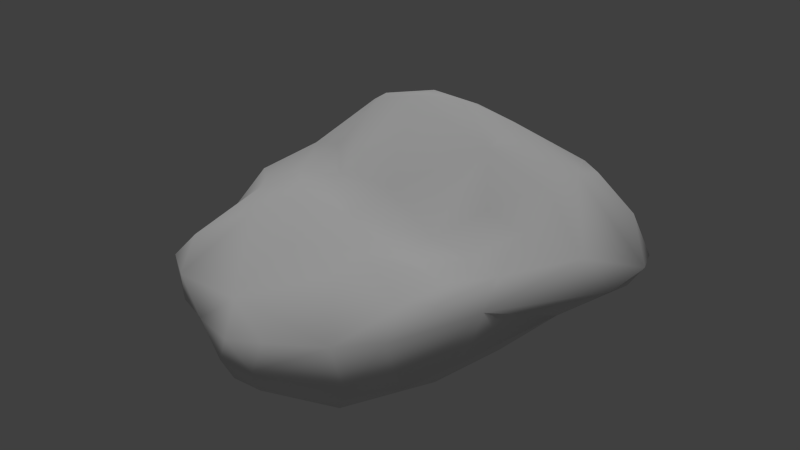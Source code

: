 # Source: copperOre_a.blend  (saved by Blender 2.72.0; exported with 4.5.12 LTS)
import bpy
from mathutils import Matrix  # noqa: F401  (used for matrix-valued properties, if any)

bpy.ops.wm.read_factory_settings(use_empty=True)
scene = bpy.context.scene
scene.name = 'Scene'

# ---- collections
col_collection_1 = bpy.data.collections.new('Collection 1'); scene.collection.children.link(col_collection_1)

# ---- materials (node trees are filled in below, after node groups)
mat_material = bpy.data.materials.new('Material')
mat_material.alpha_threshold = 0.0
mat_material.use_transparent_shadow = False
mat_material.roughness = 0.5
mat_material.specular_intensity = 0.0
mat_material.line_color = (0.0, 0.0, 0.0, 1.0)

# ---- material node trees

# ---- world
world_world = bpy.data.worlds.new('World'); scene.world = world_world
world_world.color = (0.05088, 0.05088, 0.05088)
world_world.use_sun_shadow = False
world_world.sun_shadow_jitter_overblur = 0.0
world_world.cycles.sampling_method = 'MANUAL'
world_world.cycles.sample_map_resolution = 256

# ---- lights
light_hemi = bpy.data.lights.new('Hemi', 'SUN')
light_hemi.transmission_factor = 0.0
light_hemi.angle = 0.1993
light_hemi.energy = 1.0
light_hemi.shadow_buffer_clip_start = 0.5
light_hemi.shadow_soft_size = 0.1
light_hemi.shadow_cascade_max_distance = 1000.0
light_hemi.cycles.use_multiple_importance_sampling = False

# ---- meshes
me_rockflat96 = bpy.data.meshes.new('rockflat96')
me_rockflat96.from_pydata([(-0.9204, 0.24, 0.1717), (0.8536, 1.043, -0.5446), (0.8939, -0.7826, -0.3583), (-0.6752, -0.7828, -0.473), (0.2308, 0.558, -0.5458), (-0.7174, 0.9745, 0.619), (-1.033, -0.1683, -0.5032), (-0.884, -0.8868, -0.2424), (-1.357, 0.9451, -0.0621), (-0.4461, 1.147, -0.4481), (-0.6071, -1.152, 0.04775), (0.994, 1.43, 0.1286), (0.2625, -0.9379, -0.577), (-0.007456, -1.293, -0.4056), (0.8452, -0.885, -0.006552), (1.037, -0.04216, 0.1352), (1.35, 0.4333, 0.1738), (0.2091, -0.3244, 0.1264), (0.2297, -1.351, -0.2268), (-0.3916, -0.1854, -0.5745), (0.1568, -1.149, -0.5174), (-0.6729, -0.01338, 0.2281), (-0.1192, -0.0774, 0.1824), (0.3218, 1.129, 0.6069), (-0.5481, 0.2458, 0.2651), (-1.117, -0.1823, -0.2293), (-0.09485, 0.2646, 0.2936), (0.5642, 1.221, -0.5953), (0.4133, 1.779, -0.354), (1.17, 1.319, -0.2231), (0.9051, -0.478, -0.464), (-0.015, -1.384, -0.2273), (0.5673, -0.649, -0.5746), (-0.6003, 1.48, 0.02985), (-1.389, 0.54, -0.3802), (-0.6559, -1.103, -0.1847), (-0.8947, -0.9605, 0.002986), (-0.3955, -1.088, -0.3046), (0.02541, 0.9196, 0.7648), (-0.809, 0.5432, 0.3265), (-0.3259, 0.8165, 0.7396), (-0.3365, 1.065, 0.7059), (-0.874, -0.5263, -0.463), (-0.6016, 1.471, -0.3027), (-1.347, 0.1744, -0.4141), (1.553, 0.4657, 0.003241), (-0.8372, -0.2119, 0.2483), (-0.5301, -0.249, 0.284), (0.7156, 1.655, -0.2784), (-1.482, 0.304, -0.2339), (0.3886, 0.1306, 0.1126), (-0.562, 1.329, 0.345), (1.108, 1.114, -0.3802), (0.7322, 0.4767, -0.5296), (-1.082, 1.206, 0.313), (-0.8089, 1.185, 0.5266), (0.9326, -0.5143, 0.103), (-0.1271, -1.143, 0.03701), (0.3861, 1.537, 0.3018), (1.092, -0.2521, -0.001497), (-0.622, 0.7801, 0.6607), (1.477, 0.81, -0.1411), (-1.142, -0.2092, -0.01526), (1.604, 0.7741, 0.05314), (0.07168, 1.695, -0.4785), (0.9695, 0.3233, 0.2575), (0.7206, 0.04966, 0.1121), (0.8349, -0.3067, 0.1248), (0.01327, -1.358, -0.0858), (-1.118, 0.1351, -0.5453), (0.2127, -1.285, -0.401), (0.2371, -1.265, -0.06254), (0.6032, -1.08, -0.0331), (-0.4651, 0.466, -0.489), (0.2056, -0.6498, 0.1075), (-0.5551, 1.137, 0.5637), (-0.2107, -0.5559, 0.1576), (-0.8249, -0.8374, 0.1263), (-1.459, 0.311, -0.08408), (0.6967, -1.061, -0.3435), (1.082, -0.05601, -0.3687), (-0.2631, -0.8061, -0.5254), (-0.03169, 1.191, 0.6341), (-0.8835, -0.04504, -0.5926), (0.8172, 1.478, -0.5151), (0.7695, 1.375, 0.354), (-0.9276, 0.7649, -0.4869), (-1.08, 1.025, -0.4279), (-0.02388, 1.785, -0.2669), (1.3, 1.149, 0.1942), (-1.199, 0.7069, 0.1775), (0.7905, -0.6602, 0.122), (0.4095, -0.1357, 0.06734), (0.4227, 0.6937, 0.5784), (0.64, 0.3766, 0.3025), (0.9576, 0.9607, 0.4604), (0.4458, 1.689, 0.08203), (-0.3127, -1.268, -0.1031), (-0.7634, -0.5335, -0.558), (1.054, -0.3797, -0.2934), (1.3, 0.2432, -0.1732), (0.2618, -0.08318, -0.6137), (-1.229, 1.254, -0.116), (-1.241, 1.158, -0.3186), (0.5851, -0.9965, -0.518), (0.9487, 0.5794, -0.4685), (-0.5829, -0.5128, 0.2693), (-1.363, 1.024, -0.2411), (-1.126, 0.09485, 0.1204), (-0.9591, 1.121, 0.4705), (-0.03103, 1.64, 0.1351), (-1.345, 0.2849, 0.06268), (0.488, 1.65, -0.5363), (0.9875, 1.185, 0.3919), (1.489, 1.059, -0.01695), (0.9113, 0.6583, 0.4461)], [], [(74, 72, 91), (87, 34, 103), (101, 32, 12), (42, 3, 7), (93, 50, 94), (87, 43, 9), (97, 13, 31), (22, 21, 47), (1, 27, 84), (1, 84, 52), (41, 40, 38), (1, 52, 105), (83, 73, 19), (96, 88, 110), (61, 114, 63), (88, 64, 43), (2, 30, 99), (94, 115, 93), (22, 24, 21), (2, 79, 104), (18, 68, 31), (109, 54, 90), (2, 104, 30), (96, 48, 28), (3, 81, 37), (3, 37, 35), (3, 35, 7), (40, 26, 93), (28, 48, 84), (65, 16, 115), (46, 108, 62), (36, 62, 25), (91, 14, 56), (53, 4, 27), (74, 57, 72), (53, 27, 1), (53, 1, 105), (53, 101, 4), (29, 114, 61), (99, 80, 100), (58, 110, 82), (85, 96, 58), (106, 77, 10), (5, 75, 55), (5, 55, 109), (87, 103, 43), (5, 109, 39), (5, 39, 60), (6, 42, 25), (6, 25, 44), (100, 61, 45), (6, 44, 69), (6, 69, 83), (46, 77, 106), (6, 83, 98), (6, 98, 42), (46, 0, 108), (78, 62, 111), (79, 18, 70), (35, 36, 7), (35, 97, 10), (36, 77, 62), (78, 49, 25), (78, 25, 62), (29, 61, 52), (8, 90, 54), (96, 28, 88), (8, 54, 102), (67, 56, 15), (92, 17, 67), (63, 95, 16), (85, 11, 96), (91, 67, 17), (9, 43, 64), (97, 31, 68), (108, 111, 62), (61, 100, 52), (30, 105, 80), (78, 90, 8), (44, 25, 49), (110, 33, 51), (78, 8, 49), (7, 36, 25), (87, 9, 86), (59, 15, 56), (85, 113, 89), (110, 88, 33), (95, 115, 16), (51, 75, 82), (109, 90, 39), (92, 67, 66), (83, 86, 73), (11, 89, 114), (11, 114, 29), (11, 29, 48), (11, 48, 96), (80, 105, 100), (40, 60, 24), (98, 19, 81), (86, 9, 73), (32, 30, 104), (63, 16, 45), (22, 47, 17), (91, 17, 74), (98, 81, 3), (19, 73, 4), (99, 100, 59), (16, 15, 59), (28, 112, 64), (16, 59, 45), (104, 79, 70), (55, 54, 109), (14, 59, 56), (95, 113, 85), (105, 52, 100), (40, 24, 26), (40, 93, 38), (14, 79, 2), (14, 2, 59), (91, 72, 14), (94, 66, 65), (92, 66, 50), (20, 70, 13), (104, 70, 20), (72, 18, 79), (41, 60, 40), (67, 15, 66), (101, 12, 19), (39, 0, 24), (71, 72, 57), (22, 26, 24), (55, 75, 51), (71, 57, 68), (13, 81, 20), (71, 68, 18), (78, 111, 90), (106, 10, 57), (76, 17, 47), (65, 66, 15), (10, 77, 36), (28, 84, 112), (90, 0, 39), (46, 62, 77), (10, 97, 57), (106, 47, 46), (41, 5, 60), (42, 98, 3), (32, 101, 53), (32, 53, 105), (32, 105, 30), (72, 71, 18), (42, 7, 25), (74, 17, 76), (83, 19, 98), (85, 89, 11), (18, 31, 13), (57, 97, 68), (97, 37, 13), (13, 37, 81), (18, 13, 70), (12, 81, 19), (94, 50, 66), (91, 56, 67), (35, 10, 36), (100, 45, 59), (94, 65, 115), (41, 75, 5), (9, 4, 73), (61, 63, 45), (95, 89, 113), (29, 52, 84), (24, 0, 21), (106, 57, 76), (21, 0, 46), (65, 15, 16), (21, 46, 47), (39, 24, 60), (22, 17, 92), (22, 92, 50), (51, 82, 110), (22, 50, 26), (72, 79, 14), (93, 26, 50), (102, 43, 103), (23, 38, 93), (23, 93, 95), (23, 95, 85), (23, 85, 58), (23, 58, 82), (32, 104, 12), (23, 82, 38), (108, 0, 90), (88, 43, 33), (69, 44, 34), (99, 59, 2), (69, 34, 87), (69, 87, 86), (69, 86, 83), (54, 33, 102), (63, 114, 89), (34, 44, 49), (90, 111, 108), (34, 49, 8), (34, 8, 107), (55, 51, 54), (54, 51, 33), (35, 37, 97), (63, 89, 95), (12, 20, 81), (41, 38, 82), (107, 8, 102), (76, 47, 106), (107, 102, 103), (74, 76, 57), (107, 103, 34), (104, 20, 12), (27, 9, 64), (27, 64, 112), (27, 112, 84), (58, 96, 110), (95, 93, 115), (102, 33, 43), (41, 82, 75), (27, 4, 9), (30, 80, 99), (19, 4, 101), (29, 84, 48), (28, 64, 88)])
me_rockflat96.polygons.foreach_set('use_smooth', [True] * 228)
_uv = me_rockflat96.uv_layers.new(name='UVMap')
_uv.uv.foreach_set('vector', [0.0596, -0.09504, -0.006919, -0.2561, 0.13, -0.2356, 0.02767, 0.6978, -0.01037, 0.4665, 0.1499, 0.6681, -0.7132, 0.2214, -0.6627, -0.1348, -0.4455, -0.1336, -0.1924, 0.2088, -0.2224, 0.1287, -0.1526, 0.1225, 0.4094, 0.08101, 0.2609, -0.03279, 0.3648, -0.03418, 0.2227, 0.7708, 0.4772, 0.5881, 0.555, 0.7325, -0.1483, -0.02978, -0.2424, -0.1211, -0.1762, -0.1176, 0.1478, 0.05029, 0.08697, 0.1741, 0.05895, 0.1134, 0.7975, -0.5851, 0.8758, -0.7325, 1.019, -0.5996, 0.7975, -0.5851, 1.019, -0.5996, 0.8316, -0.4436, 0.364, 0.2684, 0.3266, 0.2307, 0.3926, 0.1926, 0.7975, -0.5851, 0.8316, -0.4436, 0.5961, -0.5246, -0.2188, 0.3629, -0.362, 0.5982, -0.399, 0.2849, 0.6639, 0.2728, 0.6405, 0.4407, 0.5579, 0.3571, 0.663, -0.2747, 0.7497, -0.1749, 0.6263, -0.2111, 0.6405, 0.4407, 0.7067, 0.4829, 0.4772, 0.5881, 0.08869, -0.4011, 0.1854, -0.4644, 0.2385, -0.388, 0.3648, -0.03418, 0.4788, -0.03151, 0.4094, 0.08101, 0.1478, 0.05029, 0.1571, 0.1865, 0.08697, 0.1741, 0.08869, -0.4011, -0.03485, -0.3696, -0.09428, -0.4697, -0.1589, -0.1976, -0.1371, -0.1178, -0.1762, -0.1176, 0.2768, 0.384, 0.269, 0.4333, 0.1453, 0.3875, 0.08869, -0.4011, -0.09428, -0.4697, 0.1854, -0.4644, 0.6639, 0.2728, 0.8146, 0.2686, 0.7543, 0.3706, -0.2224, 0.1287, -0.3208, 0.05661, -0.2088, 0.01592, -0.2224, 0.1287, -0.2088, 0.01592, -0.1576, 0.06014, -0.2224, 0.1287, -0.1576, 0.06014, -0.1526, 0.1225, 0.3266, 0.2307, 0.226, 0.09673, 0.4094, 0.08101, 0.7543, 0.3706, 0.8146, 0.2686, 0.9703, 0.2872, 0.4112, -0.1189, 0.5063, -0.189, 0.4788, -0.03151, 0.02551, 0.1764, 0.03809, 0.2801, -0.0405, 0.2504, -0.1126, 0.1007, -0.0405, 0.2504, -0.08765, 0.2817, 0.13, -0.2356, 0.07818, -0.2896, 0.1846, -0.2543, 0.5397, -0.612, 0.5388, -0.8392, 0.8758, -0.7325, 0.0596, -0.09504, -0.0887, -0.06556, -0.006919, -0.2561, 0.5397, -0.612, 0.8758, -0.7325, 0.7975, -0.5851, 0.5397, -0.612, 0.7975, -0.5851, 0.5961, -0.5246, 0.5397, -0.612, 0.2591, -0.7649, 0.5388, -0.8392, 0.9402, -0.349, 0.7497, -0.1749, 0.663, -0.2747, 0.2385, -0.388, 0.3542, -0.4196, 0.4754, -0.3332, 0.5942, 0.2384, 0.5579, 0.3571, 0.4348, 0.2451, 0.6293, 0.1254, 0.6639, 0.2728, 0.5942, 0.2384, 0.00421, 0.09197, -0.07878, 0.1005, -0.1137, 0.04101, 0.295, 0.3193, 0.3471, 0.3254, 0.31, 0.3684, 0.295, 0.3193, 0.31, 0.3684, 0.2768, 0.384, 0.2227, 0.7708, 0.1499, 0.6681, 0.4772, 0.5881, 0.295, 0.3193, 0.2768, 0.384, 0.1822, 0.2828, 0.295, 0.3193, 0.1822, 0.2828, 0.2809, 0.2748, -0.163, 0.3165, -0.1924, 0.2088, -0.08765, 0.2817, -0.163, 0.3165, -0.08765, 0.2817, -0.06126, 0.394, 0.4754, -0.3332, 0.663, -0.2747, 0.5523, -0.2497, -0.163, 0.3165, -0.06126, 0.394, -0.1285, 0.4055, -0.163, 0.3165, -0.1285, 0.4055, -0.2188, 0.3629, 0.02551, 0.1764, -0.07878, 0.1005, 0.00421, 0.09197, -0.163, 0.3165, -0.2188, 0.3629, -0.2338, 0.2043, -0.163, 0.3165, -0.2338, 0.2043, -0.1924, 0.2088, 0.02551, 0.1764, 0.09772, 0.2615, 0.03809, 0.2801, 0.01982, 0.3782, -0.0405, 0.2504, 0.04308, 0.3467, -0.03485, -0.3696, -0.1589, -0.1976, -0.2498, -0.2316, -0.1576, 0.06014, -0.1126, 0.1007, -0.1526, 0.1225, -0.1576, 0.06014, -0.1483, -0.02978, -0.1137, 0.04101, -0.1126, 0.1007, -0.07878, 0.1005, -0.0405, 0.2504, 0.01982, 0.3782, -0.007261, 0.3989, -0.08765, 0.2817, 0.01982, 0.3782, -0.08765, 0.2817, -0.0405, 0.2504, 0.9402, -0.349, 0.663, -0.2747, 0.8316, -0.4436, 0.1361, 0.4956, 0.1453, 0.3875, 0.269, 0.4333, 0.6639, 0.2728, 0.7543, 0.3706, 0.6405, 0.4407, 0.1361, 0.4956, 0.269, 0.4333, 0.2268, 0.5658, 0.2256, -0.2001, 0.1846, -0.2543, 0.332, -0.214, 0.2073, -0.07504, 0.1372, -0.05508, 0.2256, -0.2001, 0.6263, -0.2111, 0.5537, 0.009019, 0.5063, -0.189, 0.6293, 0.1254, 0.7293, 0.08676, 0.6639, 0.2728, 0.13, -0.2356, 0.2256, -0.2001, 0.1372, -0.05508, 0.555, 0.7325, 0.4772, 0.5881, 0.7067, 0.4829, -0.1483, -0.02978, -0.1762, -0.1176, -0.1371, -0.1178, 0.03809, 0.2801, 0.04308, 0.3467, -0.0405, 0.2504, 0.663, -0.2747, 0.4754, -0.3332, 0.8316, -0.4436, 0.1854, -0.4644, 0.5961, -0.5246, 0.3542, -0.4196, 0.01982, 0.3782, 0.1453, 0.3875, 0.1361, 0.4956, -0.06126, 0.394, -0.08765, 0.2817, -0.007261, 0.3989, 0.5579, 0.3571, 0.4305, 0.4775, 0.3877, 0.3857, 0.01982, 0.3782, 0.1361, 0.4956, -0.007261, 0.3989, -0.1526, 0.1225, -0.1126, 0.1007, -0.08765, 0.2817, 0.2227, 0.7708, 0.555, 0.7325, 0.3042, 0.924, 0.2843, -0.288, 0.332, -0.214, 0.1846, -0.2543, 0.6293, 0.1254, 0.6144, 0.03779, 0.6877, -0.05628, 0.5579, 0.3571, 0.6405, 0.4407, 0.4305, 0.4775, 0.5537, 0.009019, 0.4788, -0.03151, 0.5063, -0.189, 0.3877, 0.3857, 0.3471, 0.3254, 0.4348, 0.2451, 0.2768, 0.384, 0.1453, 0.3875, 0.1822, 0.2828, 0.2073, -0.07504, 0.2256, -0.2001, 0.2958, -0.1169, -0.2188, 0.3629, -0.08397, 0.6393, -0.362, 0.5982, 0.7293, 0.08676, 0.6877, -0.05628, 0.7497, -0.1749, 0.7293, 0.08676, 0.7497, -0.1749, 0.8963, 0.01384, 0.7293, 0.08676, 0.8963, 0.01384, 0.8146, 0.2686, 0.7293, 0.08676, 0.8146, 0.2686, 0.6639, 0.2728, 0.3542, -0.4196, 0.5961, -0.5246, 0.4754, -0.3332, 0.3266, 0.2307, 0.2809, 0.2748, 0.1571, 0.1865, -0.2338, 0.2043, -0.399, 0.2849, -0.3208, 0.05661, 0.3042, 0.924, 0.555, 0.7325, 0.5833, 1.076, 0.05153, -0.58, 0.1854, -0.4644, -0.09428, -0.4697, 0.6263, -0.2111, 0.5063, -0.189, 0.5523, -0.2497, 0.1478, 0.05029, 0.05895, 0.1134, 0.1372, -0.05508, 0.13, -0.2356, 0.1372, -0.05508, 0.0596, -0.09504, -0.2338, 0.2043, -0.3208, 0.05661, -0.2224, 0.1287, -0.399, 0.2849, -0.362, 0.5982, -0.7724, 0.5887, 0.2385, -0.388, 0.4754, -0.3332, 0.2843, -0.288, 0.5063, -0.189, 0.332, -0.214, 0.2843, -0.288, 0.7543, 0.3706, 0.831, 0.402, 0.7067, 0.4829, 0.5063, -0.189, 0.2843, -0.288, 0.5523, -0.2497, -0.09428, -0.4697, -0.03485, -0.3696, -0.2498, -0.2316, 0.31, 0.3684, 0.269, 0.4333, 0.2768, 0.384, 0.07818, -0.2896, 0.2843, -0.288, 0.1846, -0.2543, 0.5537, 0.009019, 0.6144, 0.03779, 0.6293, 0.1254, 0.5961, -0.5246, 0.8316, -0.4436, 0.4754, -0.3332, 0.3266, 0.2307, 0.1571, 0.1865, 0.226, 0.09673, 0.3266, 0.2307, 0.4094, 0.08101, 0.3926, 0.1926, 0.07818, -0.2896, -0.03485, -0.3696, 0.08869, -0.4011, 0.07818, -0.2896, 0.08869, -0.4011, 0.2843, -0.288, 0.13, -0.2356, -0.006919, -0.2561, 0.07818, -0.2896, 0.3648, -0.03418, 0.2958, -0.1169, 0.4112, -0.1189, 0.2073, -0.07504, 0.2958, -0.1169, 0.2609, -0.03279, -0.3335, -0.1599, -0.2498, -0.2316, -0.2424, -0.1211, -0.5267, -0.2928, -0.2498, -0.2316, -0.3335, -0.1599, -0.006919, -0.2561, -0.1589, -0.1976, -0.03485, -0.3696, 0.364, 0.2684, 0.2809, 0.2748, 0.3266, 0.2307, 0.2256, -0.2001, 0.332, -0.214, 0.2958, -0.1169, -0.7132, 0.2214, -0.4455, -0.1336, -0.399, 0.2849, 0.1822, 0.2828, 0.09772, 0.2615, 0.1571, 0.1865, -0.09689, -0.1729, -0.006919, -0.2561, -0.0887, -0.06556, 0.1478, 0.05029, 0.226, 0.09673, 0.1571, 0.1865, 0.31, 0.3684, 0.3471, 0.3254, 0.3877, 0.3857, -0.09689, -0.1729, -0.0887, -0.06556, -0.1371, -0.1178, -0.2424, -0.1211, -0.3208, 0.05661, -0.3335, -0.1599, -0.09689, -0.1729, -0.1371, -0.1178, -0.1589, -0.1976, 0.01982, 0.3782, 0.04308, 0.3467, 0.1453, 0.3875, 0.00421, 0.09197, -0.1137, 0.04101, -0.0887, -0.06556, 0.03344, 0.01057, 0.1372, -0.05508, 0.05895, 0.1134, 0.4112, -0.1189, 0.2958, -0.1169, 0.332, -0.214, -0.1137, 0.04101, -0.07878, 0.1005, -0.1126, 0.1007, 0.7543, 0.3706, 0.9703, 0.2872, 0.831, 0.402, 0.1453, 0.3875, 0.09772, 0.2615, 0.1822, 0.2828, 0.02551, 0.1764, -0.0405, 0.2504, -0.07878, 0.1005, -0.1137, 0.04101, -0.1483, -0.02978, -0.0887, -0.06556, 0.00421, 0.09197, 0.05895, 0.1134, 0.02551, 0.1764, 0.364, 0.2684, 0.295, 0.3193, 0.2809, 0.2748, -0.1924, 0.2088, -0.2338, 0.2043, -0.2224, 0.1287, 0.05153, -0.58, 0.2591, -0.7649, 0.5397, -0.612, 0.05153, -0.58, 0.5397, -0.612, 0.5961, -0.5246, 0.05153, -0.58, 0.5961, -0.5246, 0.1854, -0.4644, -0.006919, -0.2561, -0.09689, -0.1729, -0.1589, -0.1976, -0.1924, 0.2088, -0.1526, 0.1225, -0.08765, 0.2817, 0.0596, -0.09504, 0.1372, -0.05508, 0.03344, 0.01057, -0.2188, 0.3629, -0.399, 0.2849, -0.2338, 0.2043, 0.6293, 0.1254, 0.6877, -0.05628, 0.7293, 0.08676, -0.1589, -0.1976, -0.1762, -0.1176, -0.2424, -0.1211, -0.0887, -0.06556, -0.1483, -0.02978, -0.1371, -0.1178, -0.1483, -0.02978, -0.2088, 0.01592, -0.2424, -0.1211, -0.2424, -0.1211, -0.2088, 0.01592, -0.3208, 0.05661, -0.1589, -0.1976, -0.2424, -0.1211, -0.2498, -0.2316, -0.4455, -0.1336, -0.3208, 0.05661, -0.399, 0.2849, 0.3648, -0.03418, 0.2609, -0.03279, 0.2958, -0.1169, 0.13, -0.2356, 0.1846, -0.2543, 0.2256, -0.2001, -0.1576, 0.06014, -0.1137, 0.04101, -0.1126, 0.1007, 0.4754, -0.3332, 0.5523, -0.2497, 0.2843, -0.288, 0.3648, -0.03418, 0.4112, -0.1189, 0.4788, -0.03151, 0.364, 0.2684, 0.3471, 0.3254, 0.295, 0.3193, 0.555, 0.7325, 0.9569, 0.9388, 0.5833, 1.076, 0.663, -0.2747, 0.6263, -0.2111, 0.5523, -0.2497, 0.5537, 0.009019, 0.6877, -0.05628, 0.6144, 0.03779, 0.9402, -0.349, 0.8316, -0.4436, 1.019, -0.5996, 0.1571, 0.1865, 0.09772, 0.2615, 0.08697, 0.1741, 0.00421, 0.09197, -0.0887, -0.06556, 0.03344, 0.01057, 0.08697, 0.1741, 0.09772, 0.2615, 0.02551, 0.1764, 0.4112, -0.1189, 0.332, -0.214, 0.5063, -0.189, 0.08697, 0.1741, 0.02551, 0.1764, 0.05895, 0.1134, 0.1822, 0.2828, 0.1571, 0.1865, 0.2809, 0.2748, 0.1478, 0.05029, 0.1372, -0.05508, 0.2073, -0.07504, 0.1478, 0.05029, 0.2073, -0.07504, 0.2609, -0.03279, 0.3877, 0.3857, 0.4348, 0.2451, 0.5579, 0.3571, 0.1478, 0.05029, 0.2609, -0.03279, 0.226, 0.09673, -0.006919, -0.2561, -0.03485, -0.3696, 0.07818, -0.2896, 0.4094, 0.08101, 0.226, 0.09673, 0.2609, -0.03279, 0.2268, 0.5658, 0.4772, 0.5881, 0.1499, 0.6681, 0.4797, 0.1706, 0.3926, 0.1926, 0.4094, 0.08101, 0.4797, 0.1706, 0.4094, 0.08101, 0.5537, 0.009019, 0.4797, 0.1706, 0.5537, 0.009019, 0.6293, 0.1254, 0.4797, 0.1706, 0.6293, 0.1254, 0.5942, 0.2384, 0.4797, 0.1706, 0.5942, 0.2384, 0.4348, 0.2451, -0.6627, -0.1348, -0.5267, -0.2928, -0.4455, -0.1336, 0.4797, 0.1706, 0.4348, 0.2451, 0.3926, 0.1926, 0.03809, 0.2801, 0.09772, 0.2615, 0.1453, 0.3875, 0.6405, 0.4407, 0.4772, 0.5881, 0.4305, 0.4775, -0.1285, 0.4055, -0.06126, 0.394, -0.01037, 0.4665, 0.2385, -0.388, 0.2843, -0.288, 0.08869, -0.4011, -0.1285, 0.4055, -0.01037, 0.4665, 0.02767, 0.6978, -0.1285, 0.4055, 0.02767, 0.6978, -0.08397, 0.6393, -0.1285, 0.4055, -0.08397, 0.6393, -0.2188, 0.3629, 0.269, 0.4333, 0.4305, 0.4775, 0.2268, 0.5658, 0.6263, -0.2111, 0.7497, -0.1749, 0.6877, -0.05628, -0.01037, 0.4665, -0.06126, 0.394, -0.007261, 0.3989, 0.1453, 0.3875, 0.04308, 0.3467, 0.03809, 0.2801, -0.01037, 0.4665, -0.007261, 0.3989, 0.1361, 0.4956, -0.01037, 0.4665, 0.1361, 0.4956, 0.1182, 0.5583, 0.31, 0.3684, 0.3877, 0.3857, 0.269, 0.4333, 0.269, 0.4333, 0.3877, 0.3857, 0.4305, 0.4775, -0.1576, 0.06014, -0.2088, 0.01592, -0.1483, -0.02978, 0.6263, -0.2111, 0.6877, -0.05628, 0.5537, 0.009019, -0.4455, -0.1336, -0.3335, -0.1599, -0.3208, 0.05661, 0.364, 0.2684, 0.3926, 0.1926, 0.4348, 0.2451, 0.1182, 0.5583, 0.1361, 0.4956, 0.2268, 0.5658, 0.03344, 0.01057, 0.05895, 0.1134, 0.00421, 0.09197, 0.1182, 0.5583, 0.2268, 0.5658, 0.1499, 0.6681, 0.0596, -0.09504, 0.03344, 0.01057, -0.0887, -0.06556, 0.1182, 0.5583, 0.1499, 0.6681, -0.01037, 0.4665, -0.5267, -0.2928, -0.3335, -0.1599, -0.4455, -0.1336, 1.019, 0.5258, 0.555, 0.7325, 0.7067, 0.4829, 1.019, 0.5258, 0.7067, 0.4829, 0.831, 0.402, 1.019, 0.5258, 0.831, 0.402, 0.9703, 0.2872, 0.5942, 0.2384, 0.6639, 0.2728, 0.5579, 0.3571, 0.5537, 0.009019, 0.4094, 0.08101, 0.4788, -0.03151, 0.2268, 0.5658, 0.4305, 0.4775, 0.4772, 0.5881, 0.364, 0.2684, 0.4348, 0.2451, 0.3471, 0.3254, 1.019, 0.5258, 0.9569, 0.9388, 0.555, 0.7325, 0.1854, -0.4644, 0.3542, -0.4196, 0.2385, -0.388, -0.399, 0.2849, -0.7724, 0.5887, -0.7132, 0.2214, 0.8963, 0.01384, 0.9703, 0.2872, 0.8146, 0.2686, 0.7543, 0.3706, 0.7067, 0.4829, 0.6405, 0.4407])
me_rockflat96.materials.append(mat_material)
me_rockflat96.use_remesh_preserve_volume = False
me_rockflat96.use_remesh_preserve_attributes = False
me_rockflat96.use_mirror_vertex_groups = False
me_rockflat96.update()

# ---- objects
ob_base01 = bpy.data.objects.new('base01', None)
ob_collision_1 = bpy.data.objects.new('collision-1', None)
ob_start01 = bpy.data.objects.new('start01', None)
ob_rockflat96 = bpy.data.objects.new('rockflat96', me_rockflat96)
ob_nulldetail0 = bpy.data.objects.new('nulldetail0', None)
ob_detail96 = bpy.data.objects.new('detail96', None)
ob_detail8 = bpy.data.objects.new('detail8', None)
ob_hemi = bpy.data.objects.new('Hemi', light_hemi)

# ---- transforms, parenting, visibility, modifiers, constraints
ob_base01.location = (0.0, 0.0, 0.0)
ob_base01.empty_image_offset = (0.0, 0.0)
ob_base01.lineart.crease_threshold = 0.0
ob_collision_1.parent = ob_base01
ob_collision_1.location = (0.0, 0.0, 0.0)
ob_collision_1.empty_image_offset = (0.0, 0.0)
ob_collision_1.lineart.crease_threshold = 0.0
ob_start01.parent = ob_base01
ob_start01.location = (0.0, 0.0, 0.0)
ob_start01.empty_image_offset = (0.0, 0.0)
ob_start01.lineart.crease_threshold = 0.0
ob_rockflat96.parent = ob_start01
ob_rockflat96.location = (0.0, 0.0, 0.4569)
ob_rockflat96.lineart.crease_threshold = 0.0
ob_nulldetail0.parent = ob_base01
ob_nulldetail0.location = (0.0, 0.0, 0.0)
ob_nulldetail0.empty_image_offset = (0.0, 0.0)
ob_nulldetail0.lineart.crease_threshold = 0.0
ob_detail96.parent = ob_base01
ob_detail96.location = (0.0, 0.0, 0.0)
ob_detail96.empty_image_offset = (0.0, 0.0)
ob_detail96.lineart.crease_threshold = 0.0
ob_detail8.parent = ob_base01
ob_detail8.location = (0.0, 0.0, 0.0)
ob_detail8.empty_image_offset = (0.0, 0.0)
ob_detail8.lineart.crease_threshold = 0.0
ob_hemi.location = (6.038, -1.989, 1.759)
ob_hemi.lineart.crease_threshold = 0.0

# ---- collection membership
col_collection_1.objects.link(ob_base01)
col_collection_1.objects.link(ob_collision_1)
col_collection_1.objects.link(ob_start01)
col_collection_1.objects.link(ob_rockflat96)
col_collection_1.objects.link(ob_nulldetail0)
col_collection_1.objects.link(ob_detail96)
col_collection_1.objects.link(ob_detail8)
col_collection_1.objects.link(ob_hemi)

# ---- scene / render settings (as saved in the file)
scene.frame_start = 1; scene.frame_end = 250; scene.frame_set(1)
scene.render.engine = 'BLENDER_EEVEE_NEXT'
scene.render.image_settings.color_mode = 'RGB'
scene.render.image_settings.compression = 90
scene.render.resolution_percentage = 50
scene.render.dither_intensity = 0.0
scene.render.bake_margin = 2
scene.render.bake_bias = 0.0
scene.cycles.use_denoising = False
scene.cycles.samples = 10
scene.cycles.sampling_pattern = 'TABULATED_SOBOL'
scene.cycles.light_sampling_threshold = 0.0
scene.cycles.use_adaptive_sampling = False
scene.cycles.use_light_tree = False
scene.cycles.blur_glossy = 0.0
scene.cycles.volume_bounces = 1
scene.cycles.pixel_filter_type = 'GAUSSIAN'
scene.cycles.sample_clamp_indirect = 0.0
scene.view_settings.view_transform = 'Standard'
bpy.context.view_layer.update()

# ---- added for rendering (the .blend has no active camera): camera
cam_auto = bpy.data.cameras.new('AutoCamera')
cam_auto.lens = 50.0
cam_auto.sensor_width = 36.0
cam_auto.clip_end = 1000.0
ob_auto_camera = bpy.data.objects.new('AutoCamera', cam_auto)
scene.collection.objects.link(ob_auto_camera)
ob_auto_camera.location = (4.34727, -4.94333, 3.96154)
ob_auto_camera.rotation_euler = (1.09748, -7.21219e-08, 0.694738)
scene.camera = ob_auto_camera
bpy.context.view_layer.update()
